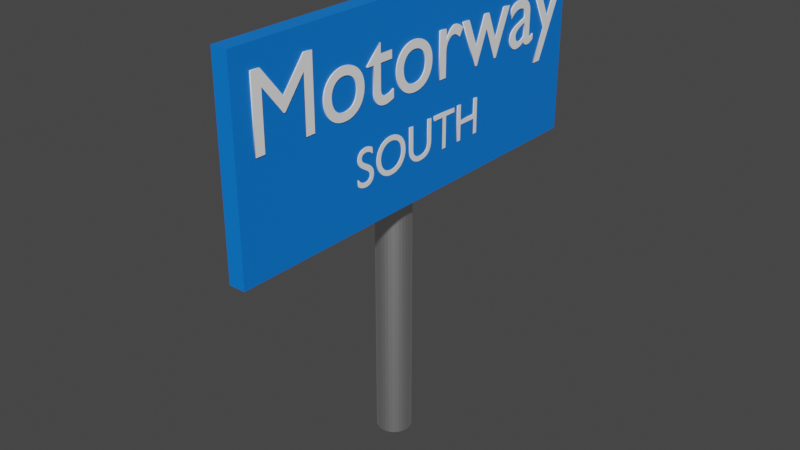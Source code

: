 # Source: MotorwaySouth.blend  (saved by Blender 2.81.16; exported with 4.5.12 LTS)
import bpy
from mathutils import Matrix  # noqa: F401  (used for matrix-valued properties, if any)

bpy.ops.wm.read_factory_settings(use_empty=True)
scene = bpy.context.scene
scene.name = 'Scene'

# ---- collections
col_collection = bpy.data.collections.new('Collection'); scene.collection.children.link(col_collection)

# ---- materials (node trees are filled in below, after node groups)
mat_metallic = bpy.data.materials.new('Metallic')
mat_metallic.use_transparent_shadow = False
mat_bg = bpy.data.materials.new('BG')
mat_bg.use_transparent_shadow = False
mat_fg = bpy.data.materials.new('FG')
mat_fg.use_transparent_shadow = False

# ---- material node trees
mat_metallic.use_nodes = True; mat_metallic.node_tree.nodes.clear()
_N = mat_metallic.node_tree.nodes; _L = mat_metallic.node_tree.links
n0 = _N.new('ShaderNodeOutputMaterial'); n0.name = 'Material Output'; n0.location = (300, 300)
n1 = _N.new('ShaderNodeBsdfPrincipled'); n1.name = 'Principled BSDF'; n1.location = (10, 300)
n1.distribution = 'GGX'
n1.subsurface_method = 'BURLEY'
n1.inputs[1].default_value = 1.0
n1.inputs[3].default_value = 1.45
n1.inputs[27].default_value = (0.0, 0.0, 0.0, 1.0)
n1.inputs[28].default_value = 1.0
_L.new(n1.outputs[0], n0.inputs[0])
n0.is_active_output = True
mat_bg.use_nodes = True; mat_bg.node_tree.nodes.clear()
_N = mat_bg.node_tree.nodes; _L = mat_bg.node_tree.links
n0 = _N.new('ShaderNodeOutputMaterial'); n0.name = 'Material Output'; n0.location = (300, 300)
n1 = _N.new('ShaderNodeBsdfPrincipled'); n1.name = 'Principled BSDF'; n1.location = (10, 300)
n1.distribution = 'GGX'
n1.subsurface_method = 'BURLEY'
n1.inputs[0].default_value = (0.0, 0.1917, 0.8, 1.0)
n1.inputs[3].default_value = 1.45
n1.inputs[27].default_value = (0.0, 0.0, 0.0, 1.0)
n1.inputs[28].default_value = 1.0
_L.new(n1.outputs[0], n0.inputs[0])
n0.is_active_output = True
mat_fg.use_nodes = True; mat_fg.node_tree.nodes.clear()
_N = mat_fg.node_tree.nodes; _L = mat_fg.node_tree.links
n0 = _N.new('ShaderNodeOutputMaterial'); n0.name = 'Material Output'; n0.location = (300, 300)
n1 = _N.new('ShaderNodeBsdfPrincipled'); n1.name = 'Principled BSDF'; n1.location = (10, 300)
n1.distribution = 'GGX'
n1.subsurface_method = 'BURLEY'
n1.inputs[0].default_value = (1.0, 1.0, 1.0, 1.0)
n1.inputs[3].default_value = 1.45
n1.inputs[27].default_value = (0.0, 0.0, 0.0, 1.0)
n1.inputs[28].default_value = 1.0
_L.new(n1.outputs[0], n0.inputs[0])
n0.is_active_output = True

# ---- world
world_world = bpy.data.worlds.new('World'); scene.world = world_world
world_world.use_nodes = True; world_world.node_tree.nodes.clear()
_N = world_world.node_tree.nodes; _L = world_world.node_tree.links
n0 = _N.new('ShaderNodeOutputWorld'); n0.name = 'World Output'; n0.location = (300, 300)
n1 = _N.new('ShaderNodeBackground'); n1.name = 'Background'; n1.location = (10, 300)
n1.inputs[0].default_value = (0.05088, 0.05088, 0.05088, 1.0)
_L.new(n1.outputs[0], n0.inputs[0])
n0.is_active_output = True
world_world.color = (0.05088, 0.05088, 0.05088)
world_world.use_sun_shadow = False
world_world.sun_shadow_jitter_overblur = 0.0

# ---- meshes
me_cylinder = bpy.data.meshes.new('Cylinder')
me_cylinder.from_pydata([(0.0, 1.0, -1.0), (0.0, 1.0, 1.0), (0.1951, 0.9808, -1.0), (0.1951, 0.9808, 1.0), (0.3827, 0.9239, -1.0), (0.3827, 0.9239, 1.0), (0.5556, 0.8315, -1.0), (0.5556, 0.8315, 1.0), (0.7071, 0.7071, -1.0), (0.7071, 0.7071, 1.0), (0.8315, 0.5556, -1.0), (0.8315, 0.5556, 1.0), (0.9239, 0.3827, -1.0), (0.9239, 0.3827, 1.0), (0.9808, 0.1951, -1.0), (0.9808, 0.1951, 1.0), (1.0, 7.55e-08, -1.0), (1.0, 7.55e-08, 1.0), (0.9808, -0.1951, -1.0), (0.9808, -0.1951, 1.0), (0.9239, -0.3827, -1.0), (0.9239, -0.3827, 1.0), (0.8315, -0.5556, -1.0), (0.8315, -0.5556, 1.0), (0.7071, -0.7071, -1.0), (0.7071, -0.7071, 1.0), (0.5556, -0.8315, -1.0), (0.5556, -0.8315, 1.0), (0.3827, -0.9239, -1.0), (0.3827, -0.9239, 1.0), (0.1951, -0.9808, -1.0), (0.1951, -0.9808, 1.0), (-3.258e-07, -1.0, -1.0), (-3.258e-07, -1.0, 1.0), (-0.1951, -0.9808, -1.0), (-0.1951, -0.9808, 1.0), (-0.3827, -0.9239, -1.0), (-0.3827, -0.9239, 1.0), (-0.5556, -0.8315, -1.0), (-0.5556, -0.8315, 1.0), (-0.7071, -0.7071, -1.0), (-0.7071, -0.7071, 1.0), (-0.8315, -0.5556, -1.0), (-0.8315, -0.5556, 1.0), (-0.9239, -0.3827, -1.0), (-0.9239, -0.3827, 1.0), (-0.9808, -0.1951, -1.0), (-0.9808, -0.1951, 1.0), (-1.0, 9.656e-07, -1.0), (-1.0, 9.656e-07, 1.0), (-0.9808, 0.1951, -1.0), (-0.9808, 0.1951, 1.0), (-0.9239, 0.3827, -1.0), (-0.9239, 0.3827, 1.0), (-0.8315, 0.5556, -1.0), (-0.8315, 0.5556, 1.0), (-0.7071, 0.7071, -1.0), (-0.7071, 0.7071, 1.0), (-0.5556, 0.8315, -1.0), (-0.5556, 0.8315, 1.0), (-0.3827, 0.9239, -1.0), (-0.3827, 0.9239, 1.0), (-0.1951, 0.9808, -1.0), (-0.1951, 0.9808, 1.0)], [], [(0, 1, 3, 2), (2, 3, 5, 4), (4, 5, 7, 6), (6, 7, 9, 8), (8, 9, 11, 10), (10, 11, 13, 12), (12, 13, 15, 14), (14, 15, 17, 16), (16, 17, 19, 18), (18, 19, 21, 20), (20, 21, 23, 22), (22, 23, 25, 24), (24, 25, 27, 26), (26, 27, 29, 28), (28, 29, 31, 30), (30, 31, 33, 32), (32, 33, 35, 34), (34, 35, 37, 36), (36, 37, 39, 38), (38, 39, 41, 40), (40, 41, 43, 42), (42, 43, 45, 44), (44, 45, 47, 46), (46, 47, 49, 48), (48, 49, 51, 50), (50, 51, 53, 52), (52, 53, 55, 54), (54, 55, 57, 56), (56, 57, 59, 58), (58, 59, 61, 60), (3, 1, 63, 61, 59, 57, 55, 53, 51, 49, 47, 45, 43, 41, 39, 37, 35, 33, 31, 29, 27, 25, 23, 21, 19, 17, 15, 13, 11, 9, 7, 5), (60, 61, 63, 62), (62, 63, 1, 0), (0, 2, 4, 6, 8, 10, 12, 14, 16, 18, 20, 22, 24, 26, 28, 30, 32, 34, 36, 38, 40, 42, 44, 46, 48, 50, 52, 54, 56, 58, 60, 62)])
_uv = me_cylinder.uv_layers.new(name='UVMap')
_uv.uv.foreach_set('vector', [1.0, 0.5, 1.0, 1.0, 0.9688, 1.0, 0.9688, 0.5, 0.9688, 0.5, 0.9688, 1.0, 0.9375, 1.0, 0.9375, 0.5, 0.9375, 0.5, 0.9375, 1.0, 0.9062, 1.0, 0.9062, 0.5, 0.9062, 0.5, 0.9062, 1.0, 0.875, 1.0, 0.875, 0.5, 0.875, 0.5, 0.875, 1.0, 0.8438, 1.0, 0.8438, 0.5, 0.8438, 0.5, 0.8438, 1.0, 0.8125, 1.0, 0.8125, 0.5, 0.8125, 0.5, 0.8125, 1.0, 0.7812, 1.0, 0.7812, 0.5, 0.7812, 0.5, 0.7812, 1.0, 0.75, 1.0, 0.75, 0.5, 0.75, 0.5, 0.75, 1.0, 0.7188, 1.0, 0.7188, 0.5, 0.7188, 0.5, 0.7188, 1.0, 0.6875, 1.0, 0.6875, 0.5, 0.6875, 0.5, 0.6875, 1.0, 0.6562, 1.0, 0.6562, 0.5, 0.6562, 0.5, 0.6562, 1.0, 0.625, 1.0, 0.625, 0.5, 0.625, 0.5, 0.625, 1.0, 0.5938, 1.0, 0.5938, 0.5, 0.5938, 0.5, 0.5938, 1.0, 0.5625, 1.0, 0.5625, 0.5, 0.5625, 0.5, 0.5625, 1.0, 0.5312, 1.0, 0.5312, 0.5, 0.5312, 0.5, 0.5312, 1.0, 0.5, 1.0, 0.5, 0.5, 0.5, 0.5, 0.5, 1.0, 0.4688, 1.0, 0.4688, 0.5, 0.4688, 0.5, 0.4688, 1.0, 0.4375, 1.0, 0.4375, 0.5, 0.4375, 0.5, 0.4375, 1.0, 0.4062, 1.0, 0.4062, 0.5, 0.4062, 0.5, 0.4062, 1.0, 0.375, 1.0, 0.375, 0.5, 0.375, 0.5, 0.375, 1.0, 0.3438, 1.0, 0.3438, 0.5, 0.3438, 0.5, 0.3438, 1.0, 0.3125, 1.0, 0.3125, 0.5, 0.3125, 0.5, 0.3125, 1.0, 0.2812, 1.0, 0.2812, 0.5, 0.2812, 0.5, 0.2812, 1.0, 0.25, 1.0, 0.25, 0.5, 0.25, 0.5, 0.25, 1.0, 0.2188, 1.0, 0.2188, 0.5, 0.2188, 0.5, 0.2188, 1.0, 0.1875, 1.0, 0.1875, 0.5, 0.1875, 0.5, 0.1875, 1.0, 0.1562, 1.0, 0.1562, 0.5, 0.1562, 0.5, 0.1562, 1.0, 0.125, 1.0, 0.125, 0.5, 0.125, 0.5, 0.125, 1.0, 0.09375, 1.0, 0.09375, 0.5, 0.09375, 0.5, 0.09375, 1.0, 0.0625, 1.0, 0.0625, 0.5, 0.2968, 0.4854, 0.25, 0.49, 0.2032, 0.4854, 0.1582, 0.4717, 0.1167, 0.4496, 0.08029, 0.4197, 0.05045, 0.3833, 0.02827, 0.3418, 0.01461, 0.2968, 0.01, 0.25, 0.01461, 0.2032, 0.02827, 0.1582, 0.05045, 0.1167, 0.08029, 0.08029, 0.1167, 0.05045, 0.1582, 0.02827, 0.2032, 0.01461, 0.25, 0.01, 0.2968, 0.01461, 0.3418, 0.02827, 0.3833, 0.05045, 0.4197, 0.08029, 0.4496, 0.1167, 0.4717, 0.1582, 0.4854, 0.2032, 0.49, 0.25, 0.4854, 0.2968, 0.4717, 0.3418, 0.4496, 0.3833, 0.4197, 0.4197, 0.3833, 0.4496, 0.3418, 0.4717, 0.0625, 0.5, 0.0625, 1.0, 0.03125, 1.0, 0.03125, 0.5, 0.03125, 0.5, 0.03125, 1.0, 0.0, 1.0, 0.0, 0.5, 0.75, 0.49, 0.7968, 0.4854, 0.8418, 0.4717, 0.8833, 0.4496, 0.9197, 0.4197, 0.9496, 0.3833, 0.9717, 0.3418, 0.9854, 0.2968, 0.99, 0.25, 0.9854, 0.2032, 0.9717, 0.1582, 0.9496, 0.1167, 0.9197, 0.08029, 0.8833, 0.05045, 0.8418, 0.02827, 0.7968, 0.01461, 0.75, 0.01, 0.7032, 0.01461, 0.6582, 0.02827, 0.6167, 0.05045, 0.5803, 0.08029, 0.5504, 0.1167, 0.5283, 0.1582, 0.5146, 0.2032, 0.51, 0.25, 0.5146, 0.2968, 0.5283, 0.3418, 0.5504, 0.3833, 0.5803, 0.4197, 0.6167, 0.4496, 0.6582, 0.4717, 0.7032, 0.4854])
me_cylinder.materials.append(mat_metallic)
me_cylinder.use_remesh_fix_poles = True
me_cylinder.use_remesh_preserve_attributes = False
me_cylinder.use_mirror_vertex_groups = False
me_cylinder.update()
me_cube_001 = bpy.data.meshes.new('Cube.001')
me_cube_001.from_pydata([(-1.0, -1.0, -1.0), (-1.0, -1.0, 1.0), (-1.0, 1.0, -1.0), (-1.0, 1.0, 1.0), (1.0, -1.0, -1.0), (1.0, -1.0, 1.0), (1.0, 1.0, -1.0), (1.0, 1.0, 1.0)], [], [(0, 1, 3, 2), (2, 3, 7, 6), (6, 7, 5, 4), (4, 5, 1, 0), (2, 6, 4, 0), (7, 3, 1, 5)])
_uv = me_cube_001.uv_layers.new(name='UVMap')
_uv.uv.foreach_set('vector', [0.375, 0.0, 0.625, 0.0, 0.625, 0.25, 0.375, 0.25, 0.375, 0.25, 0.625, 0.25, 0.625, 0.5, 0.375, 0.5, 0.375, 0.5, 0.625, 0.5, 0.625, 0.75, 0.375, 0.75, 0.375, 0.75, 0.625, 0.75, 0.625, 1.0, 0.375, 1.0, 0.125, 0.5, 0.375, 0.5, 0.375, 0.75, 0.125, 0.75, 0.625, 0.5, 0.875, 0.5, 0.875, 0.75, 0.625, 0.75])
me_cube_001.materials.append(mat_bg)
me_cube_001.use_remesh_fix_poles = True
me_cube_001.use_remesh_preserve_attributes = False
me_cube_001.use_mirror_vertex_groups = False
me_cube_001.update()

# ---- curves / text
txt_text = bpy.data.curves.new('Text', 'FONT')
txt_text.dimensions = '2D'
txt_text.body = 'Motorway'
txt_text.materials.append(mat_fg)
txt_text.use_path_clamp = True
txt_text.extrude = 0.01
txt_text_001 = bpy.data.curves.new('Text.001', 'FONT')
txt_text_001.dimensions = '2D'
txt_text_001.body = 'SOUTH'
txt_text_001.materials.append(mat_fg)
txt_text_001.use_path_clamp = True
txt_text_001.extrude = 0.01

# ---- objects
ob_cylinder = bpy.data.objects.new('Cylinder', me_cylinder)
ob_cube = bpy.data.objects.new('Cube', me_cube_001)
ob_text = bpy.data.objects.new('Text', txt_text)
ob_text_001 = bpy.data.objects.new('Text.001', txt_text_001)

# ---- transforms, parenting, visibility, modifiers, constraints
ob_cylinder.location = (-0.006208, 0.004118, 0.768)
ob_cylinder.scale = (0.07387, 0.07387, -0.7671)
ob_cylinder.lineart.crease_threshold = 0.0
ob_cube.location = (0.1045, -7.712e-09, 1.522)
ob_cube.scale = (0.03454, 0.9113, 0.4056)
ob_cube.lineart.crease_threshold = 0.0
ob_text.location = (0.1395, -0.86, 1.558)
ob_text.rotation_euler = (1.571, -0.0, 1.571)
ob_text.scale = (0.4147, 0.4147, 0.4147)
ob_text.lineart.crease_threshold = 0.0
ob_text_001.location = (0.1395, -0.3688, 1.278)
ob_text_001.rotation_euler = (1.571, -0.0, 1.571)
ob_text_001.scale = (0.2151, 0.2151, 0.2151)
ob_text_001.lineart.crease_threshold = 0.0

# ---- collection membership
col_collection.objects.link(ob_cylinder)
col_collection.objects.link(ob_cube)
col_collection.objects.link(ob_text)
col_collection.objects.link(ob_text_001)

# ---- scene / render settings (as saved in the file)
scene.frame_start = 1; scene.frame_end = 250; scene.frame_set(1)
scene.render.engine = 'BLENDER_EEVEE_NEXT'
scene.cycles.use_denoising = False
scene.cycles.samples = 128
scene.cycles.sampling_pattern = 'TABULATED_SOBOL'
scene.cycles.use_adaptive_sampling = False
scene.cycles.use_light_tree = False
scene.view_settings.view_transform = 'Filmic'
bpy.context.view_layer.update()

# ---- added for rendering (the .blend has no active camera and no usable light): camera, sun
cam_auto = bpy.data.cameras.new('AutoCamera')
cam_auto.lens = 50.0
cam_auto.sensor_width = 36.0
cam_auto.clip_end = 1000.0
ob_auto_camera = bpy.data.objects.new('AutoCamera', cam_auto)
scene.collection.objects.link(ob_auto_camera)
ob_auto_camera.location = (2.4922, -2.95497, 2.9344)
ob_auto_camera.rotation_euler = (1.09748, -7.21219e-08, 0.694738)
scene.camera = ob_auto_camera
light_auto_sun = bpy.data.lights.new('AutoSun', 'SUN')
light_auto_sun.energy = 3.0
light_auto_sun.angle = 0.0523599
ob_auto_sun = bpy.data.objects.new('AutoSun', light_auto_sun)
scene.collection.objects.link(ob_auto_sun)
ob_auto_sun.rotation_euler = (0.872665, 0.174533, 0.523599)
bpy.context.view_layer.update()
